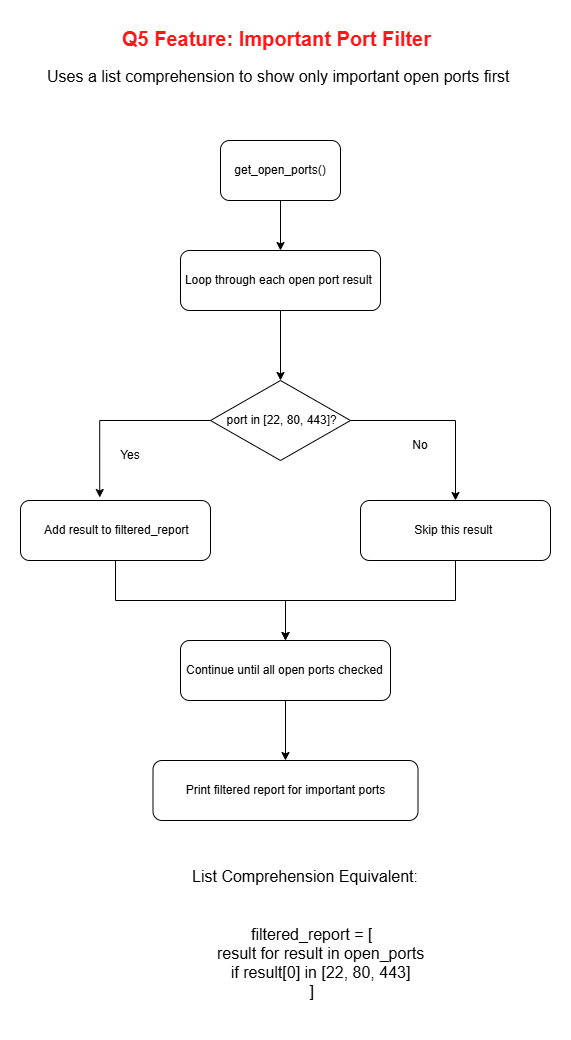

The diagram above was exported from draw.io. Its source (the exported page's mxGraphModel, read from the mxfile embedded in the PNG):
<mxGraphModel dx="784" dy="1142" grid="1" gridSize="10" guides="1" tooltips="1" connect="1" arrows="1" fold="1" page="1" pageScale="1" pageWidth="827" pageHeight="1169" math="0" shadow="0">
  <root>
    <mxCell id="0" />
    <mxCell id="1" parent="0" />
    <mxCell id="RE_Bnbk5xroiRg5ZkNji-2" parent="1" style="text;whiteSpace=wrap;fontStyle=1;fillColor=default;fontColor=#FF1616;fontSize=20;" value="Q5 Feature: Important Port Filter" vertex="1">
      <mxGeometry height="40" width="320" x="210" y="120" as="geometry" />
    </mxCell>
    <mxCell id="RE_Bnbk5xroiRg5ZkNji-3" parent="1" style="text;whiteSpace=wrap;fontSize=16;" value="Uses a list comprehension to show only important open ports first" vertex="1">
      <mxGeometry height="40" width="470" x="135" y="160" as="geometry" />
    </mxCell>
    <mxCell id="RE_Bnbk5xroiRg5ZkNji-14" edge="1" parent="1" source="RE_Bnbk5xroiRg5ZkNji-7" style="edgeStyle=orthogonalEdgeStyle;rounded=0;orthogonalLoop=1;jettySize=auto;html=1;exitX=0.5;exitY=1;exitDx=0;exitDy=0;entryX=0.5;entryY=0;entryDx=0;entryDy=0;" target="RE_Bnbk5xroiRg5ZkNji-8">
      <mxGeometry relative="1" as="geometry" />
    </mxCell>
    <mxCell id="RE_Bnbk5xroiRg5ZkNji-7" parent="1" style="rounded=1;whiteSpace=wrap;html=1;" value="&amp;nbsp; get_open_ports()&amp;nbsp;&amp;nbsp;" vertex="1">
      <mxGeometry height="60" width="120" x="310" y="240" as="geometry" />
    </mxCell>
    <mxCell id="RE_Bnbk5xroiRg5ZkNji-15" edge="1" parent="1" source="RE_Bnbk5xroiRg5ZkNji-8" style="edgeStyle=orthogonalEdgeStyle;rounded=0;orthogonalLoop=1;jettySize=auto;html=1;exitX=0.5;exitY=1;exitDx=0;exitDy=0;entryX=0.5;entryY=0;entryDx=0;entryDy=0;" target="RE_Bnbk5xroiRg5ZkNji-9">
      <mxGeometry relative="1" as="geometry" />
    </mxCell>
    <mxCell id="RE_Bnbk5xroiRg5ZkNji-8" parent="1" style="rounded=1;whiteSpace=wrap;html=1;" value="Loop through each open port result&amp;nbsp;" vertex="1">
      <mxGeometry height="60" width="200" x="270" y="350" as="geometry" />
    </mxCell>
    <mxCell id="RE_Bnbk5xroiRg5ZkNji-22" edge="1" parent="1" source="RE_Bnbk5xroiRg5ZkNji-9" style="edgeStyle=orthogonalEdgeStyle;rounded=0;orthogonalLoop=1;jettySize=auto;html=1;exitX=1;exitY=0.5;exitDx=0;exitDy=0;entryX=0.5;entryY=0;entryDx=0;entryDy=0;" target="RE_Bnbk5xroiRg5ZkNji-11">
      <mxGeometry relative="1" as="geometry" />
    </mxCell>
    <mxCell id="RE_Bnbk5xroiRg5ZkNji-9" parent="1" style="rhombus;whiteSpace=wrap;html=1;" value="&amp;nbsp;port in [22, 80, 443]?" vertex="1">
      <mxGeometry height="80" width="140" x="300" y="480" as="geometry" />
    </mxCell>
    <mxCell id="RE_Bnbk5xroiRg5ZkNji-26" edge="1" parent="1" source="RE_Bnbk5xroiRg5ZkNji-10" style="edgeStyle=orthogonalEdgeStyle;rounded=0;orthogonalLoop=1;jettySize=auto;html=1;exitX=0.5;exitY=1;exitDx=0;exitDy=0;" target="RE_Bnbk5xroiRg5ZkNji-12">
      <mxGeometry relative="1" as="geometry" />
    </mxCell>
    <mxCell id="RE_Bnbk5xroiRg5ZkNji-10" parent="1" style="rounded=1;whiteSpace=wrap;html=1;" value="&amp;nbsp;Add result to filtered_report" vertex="1">
      <mxGeometry height="60" width="190" x="110" y="600" as="geometry" />
    </mxCell>
    <mxCell id="RE_Bnbk5xroiRg5ZkNji-27" edge="1" parent="1" source="RE_Bnbk5xroiRg5ZkNji-11" style="edgeStyle=orthogonalEdgeStyle;rounded=0;orthogonalLoop=1;jettySize=auto;html=1;exitX=0.5;exitY=1;exitDx=0;exitDy=0;entryX=0.5;entryY=0;entryDx=0;entryDy=0;" target="RE_Bnbk5xroiRg5ZkNji-12">
      <mxGeometry relative="1" as="geometry" />
    </mxCell>
    <mxCell id="RE_Bnbk5xroiRg5ZkNji-11" parent="1" style="rounded=1;whiteSpace=wrap;html=1;" value="Skip this result&amp;nbsp;" vertex="1">
      <mxGeometry height="60" width="190" x="450" y="600" as="geometry" />
    </mxCell>
    <mxCell id="RE_Bnbk5xroiRg5ZkNji-35" edge="1" parent="1" source="RE_Bnbk5xroiRg5ZkNji-12" style="edgeStyle=orthogonalEdgeStyle;rounded=0;orthogonalLoop=1;jettySize=auto;html=1;exitX=0.5;exitY=1;exitDx=0;exitDy=0;" target="RE_Bnbk5xroiRg5ZkNji-29">
      <mxGeometry relative="1" as="geometry" />
    </mxCell>
    <mxCell id="RE_Bnbk5xroiRg5ZkNji-12" parent="1" style="rounded=1;whiteSpace=wrap;html=1;" value="&lt;span style=&quot;color: rgba(0, 0, 0, 0); font-family: monospace; font-size: 0px; text-align: start; text-wrap-mode: nowrap;&quot;&gt;%3CmxGraphModel%3E%3Croot%3E%3CmxCell%20id%3D%220%22%2F%3E%3CmxCell%20id%3D%221%22%20parent%3D%220%22%2F%3E%3CmxCell%20id%3D%222%22%20parent%3D%221%22%20style%3D%22rounded%3D1%3BwhiteSpace%3Dwrap%3Bhtml%3D1%3B%22%20value%3D%22%26lt%3Bspan%20style%3D%26quot%3Bcolor%3A%20rgba(0%2C%200%2C%200%2C%200)%3B%20font-family%3A%20monospace%3B%20font-size%3A%200px%3B%20text-align%3A%20start%3B%20text-wrap-mode%3A%20nowrap%3B%26quot%3B%26gt%3B%253CmxGraphModel%253E%253Croot%253E%253CmxCell%2520id%253D%25220%2522%252F%253E%253CmxCell%2520id%253D%25221%2522%2520parent%253D%25220%2522%252F%253E%253CmxCell%2520id%253D%25222%2522%2520parent%253D%25221%2522%2520style%253D%2522rounded%253D1%253BwhiteSpace%253Dwrap%253Bhtml%253D1%253B%2522%2520value%253D%2522Print%2520filtered%2520report%2520for%2520important%2520ports%2522%2520vertex%253D%25221%2522%253E%253CmxGeometry%2520height%253D%252260%2522%2520width%253D%2522265%2522%2520x%253D%2522262.5%2522%2520y%253D%2522870%2522%2520as%253D%2522geometry%2522%252F%253E%253C%252FmxCell%253E%253C%252Froot%253E%253C%252FmxGraphModel%253E%26lt%3B%2Fspan%26gt%3B%22%20vertex%3D%221%22%3E%3CmxGeometry%20height%3D%2260%22%20width%3D%22210%22%20x%3D%22470%22%20y%3D%22790%22%20as%3D%22geometry%22%2F%3E%3C%2FmxCell%3E%3C%2Froot%3E%3C%2FmxGraphModel%3E&lt;/span&gt;" vertex="1">
      <mxGeometry height="60" width="210" x="270" y="740" as="geometry" />
    </mxCell>
    <mxCell id="RE_Bnbk5xroiRg5ZkNji-19" edge="1" parent="1" source="RE_Bnbk5xroiRg5ZkNji-9" style="edgeStyle=orthogonalEdgeStyle;rounded=0;orthogonalLoop=1;jettySize=auto;html=1;exitX=0;exitY=0.5;exitDx=0;exitDy=0;entryX=0.417;entryY=-0.05;entryDx=0;entryDy=0;entryPerimeter=0;" target="RE_Bnbk5xroiRg5ZkNji-10">
      <mxGeometry relative="1" as="geometry" />
    </mxCell>
    <mxCell id="RE_Bnbk5xroiRg5ZkNji-24" parent="1" style="text;html=1;whiteSpace=wrap;strokeColor=none;fillColor=none;align=center;verticalAlign=middle;rounded=0;" value="Yes" vertex="1">
      <mxGeometry height="30" width="60" x="190" y="540" as="geometry" />
    </mxCell>
    <mxCell id="RE_Bnbk5xroiRg5ZkNji-25" parent="1" style="text;html=1;whiteSpace=wrap;strokeColor=none;fillColor=none;align=center;verticalAlign=middle;rounded=0;" value="&lt;div&gt;No&lt;/div&gt;" vertex="1">
      <mxGeometry height="30" width="60" x="480" y="530" as="geometry" />
    </mxCell>
    <mxCell id="RE_Bnbk5xroiRg5ZkNji-28" parent="1" style="text;whiteSpace=wrap;align=center;fontSize=16;" value="List Comprehension Equivalent:&#10;&#10;&#10;   filtered_report = [&#10;       result for result in open_ports&#10;       if result[0] in [22, 80, 443]&#10;   ]" vertex="1">
      <mxGeometry height="160" width="420" x="185" y="960" as="geometry" />
    </mxCell>
    <mxCell id="RE_Bnbk5xroiRg5ZkNji-29" parent="1" style="rounded=1;whiteSpace=wrap;html=1;" value="Print filtered report for important ports" vertex="1">
      <mxGeometry height="60" width="265" x="242.5" y="860" as="geometry" />
    </mxCell>
    <mxCell id="RE_Bnbk5xroiRg5ZkNji-33" parent="1" style="text;strokeColor=none;fillColor=none;align=left;verticalAlign=middle;spacingLeft=4;spacingRight=4;overflow=hidden;points=[[0,0.5],[1,0.5]];portConstraint=eastwest;rotatable=0;whiteSpace=wrap;html=1;" value="Continue until all open ports checked" vertex="1">
      <mxGeometry height="30" width="260" x="270" y="755" as="geometry" />
    </mxCell>
  </root>
</mxGraphModel>